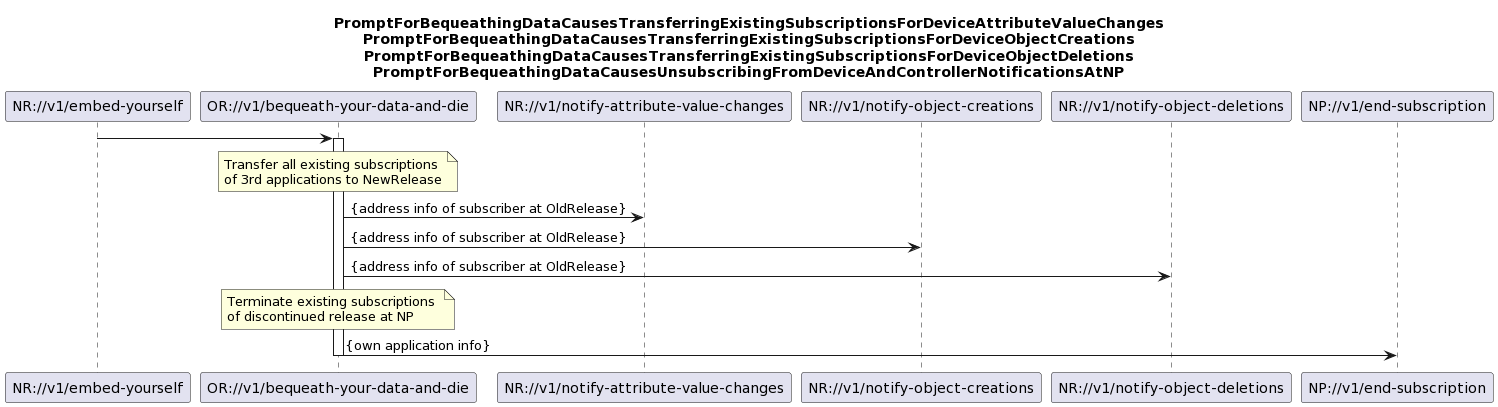

The diagram above was rendered by PlantUML. Its source (embedded in the PNG):
@startuml
skinparam responseMessageBelowArrow true

title
PromptForBequeathingDataCausesTransferringExistingSubscriptionsForDeviceAttributeValueChanges
PromptForBequeathingDataCausesTransferringExistingSubscriptionsForDeviceObjectCreations
PromptForBequeathingDataCausesTransferringExistingSubscriptionsForDeviceObjectDeletions
PromptForBequeathingDataCausesUnsubscribingFromDeviceAndControllerNotificationsAtNP
end title

participant "NR://v1/embed-yourself" as NewRelease
participant "OR://v1/bequeath-your-data-and-die" as OldRelease
participant "NR://v1/notify-attribute-value-changes" as notifyAttributeChange
participant "NR://v1/notify-object-creations" as notifyObjectCreation
participant "NR://v1/notify-object-deletions" as notifyObjectDeletion
participant "NP://v1/end-subscription" as endSubsriptionAtNp

NewRelease -> OldRelease
activate OldRelease

note over OldRelease
Transfer all existing subscriptions 
of 3rd applications to NewRelease
end note
OldRelease -> notifyAttributeChange: {address info of subscriber at OldRelease}
OldRelease -> notifyObjectCreation: {address info of subscriber at OldRelease}
OldRelease -> notifyObjectDeletion: {address info of subscriber at OldRelease}

note over OldRelease
Terminate existing subscriptions 
of discontinued release at NP
end note
OldRelease -> endSubsriptionAtNp: {own application info}

deactivate OldRelease
@enduml